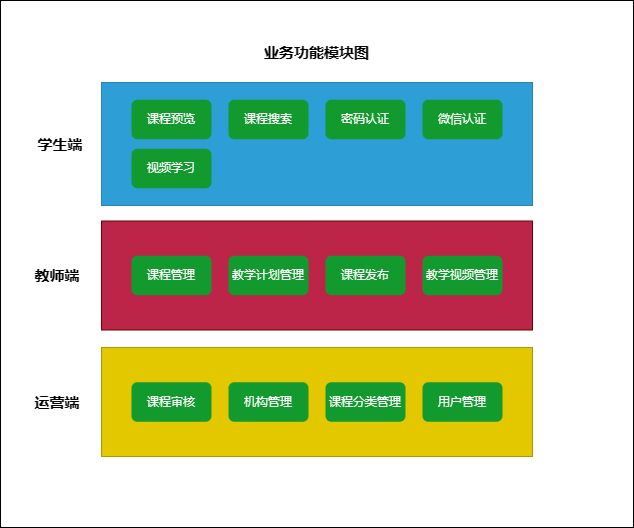

The diagram above was exported from draw.io. Its source (the exported page's mxGraphModel, read from the mxfile embedded in the PNG):
<mxGraphModel dx="1377" dy="756" grid="0" gridSize="10" guides="1" tooltips="1" connect="1" arrows="1" fold="1" page="1" pageScale="1" pageWidth="850" pageHeight="1100" math="0" shadow="0">
  <root>
    <mxCell id="0" />
    <mxCell id="1" parent="0" />
    <mxCell id="fA7BIzjh_niyjl6M76wI-23" value="" style="rounded=0;whiteSpace=wrap;html=1;" vertex="1" parent="1">
      <mxGeometry x="118" y="85" width="633" height="527" as="geometry" />
    </mxCell>
    <mxCell id="fA7BIzjh_niyjl6M76wI-4" value="" style="rounded=0;whiteSpace=wrap;html=1;fillColor=#bc2448;strokeColor=#6F0000;fontColor=#ffffff;" vertex="1" parent="1">
      <mxGeometry x="219" y="305.5" width="431" height="109" as="geometry" />
    </mxCell>
    <mxCell id="fA7BIzjh_niyjl6M76wI-1" value="" style="rounded=0;whiteSpace=wrap;html=1;fillColor=#2e9ed6;strokeColor=#2a84b2;fontColor=#ffffff;" vertex="1" parent="1">
      <mxGeometry x="219" y="167" width="431" height="123" as="geometry" />
    </mxCell>
    <mxCell id="fA7BIzjh_niyjl6M76wI-2" value="课程管理" style="rounded=1;whiteSpace=wrap;html=1;fillColor=#139a2e;fontColor=#ffffff;strokeColor=none;" vertex="1" parent="1">
      <mxGeometry x="249" y="340.25" width="80" height="39.5" as="geometry" />
    </mxCell>
    <mxCell id="fA7BIzjh_niyjl6M76wI-3" value="&lt;font style=&quot;font-size: 15px;&quot;&gt;&lt;b&gt;学生端&lt;/b&gt;&lt;/font&gt;" style="text;html=1;strokeColor=none;fillColor=none;align=center;verticalAlign=middle;whiteSpace=wrap;rounded=0;" vertex="1" parent="1">
      <mxGeometry x="148" y="213.5" width="60" height="30" as="geometry" />
    </mxCell>
    <mxCell id="fA7BIzjh_niyjl6M76wI-6" value="&lt;b&gt;&lt;font style=&quot;font-size: 15px;&quot;&gt;教师端&lt;/font&gt;&lt;/b&gt;" style="text;html=1;strokeColor=none;fillColor=none;align=center;verticalAlign=middle;whiteSpace=wrap;rounded=0;" vertex="1" parent="1">
      <mxGeometry x="145" y="345" width="60" height="30" as="geometry" />
    </mxCell>
    <mxCell id="fA7BIzjh_niyjl6M76wI-7" value="" style="rounded=0;whiteSpace=wrap;html=1;fillColor=#e3c800;strokeColor=#B09500;fontColor=#000000;" vertex="1" parent="1">
      <mxGeometry x="219" y="432" width="431" height="109" as="geometry" />
    </mxCell>
    <mxCell id="fA7BIzjh_niyjl6M76wI-8" value="&lt;b&gt;&lt;font style=&quot;font-size: 15px;&quot;&gt;运营端&lt;/font&gt;&lt;/b&gt;" style="text;html=1;strokeColor=none;fillColor=none;align=center;verticalAlign=middle;whiteSpace=wrap;rounded=0;" vertex="1" parent="1">
      <mxGeometry x="145" y="471.5" width="60" height="30" as="geometry" />
    </mxCell>
    <mxCell id="fA7BIzjh_niyjl6M76wI-9" value="教学计划管理" style="rounded=1;whiteSpace=wrap;html=1;fillColor=#139a2e;fontColor=#ffffff;strokeColor=none;" vertex="1" parent="1">
      <mxGeometry x="346" y="340.25" width="80" height="39.5" as="geometry" />
    </mxCell>
    <mxCell id="fA7BIzjh_niyjl6M76wI-10" value="课程发布" style="rounded=1;whiteSpace=wrap;html=1;fillColor=#139a2e;fontColor=#ffffff;strokeColor=none;" vertex="1" parent="1">
      <mxGeometry x="443" y="340.25" width="80" height="39.5" as="geometry" />
    </mxCell>
    <mxCell id="fA7BIzjh_niyjl6M76wI-11" value="课程审核" style="rounded=1;whiteSpace=wrap;html=1;fillColor=#139a2e;fontColor=#ffffff;strokeColor=none;" vertex="1" parent="1">
      <mxGeometry x="249" y="466.75" width="80" height="39.5" as="geometry" />
    </mxCell>
    <mxCell id="fA7BIzjh_niyjl6M76wI-12" value="课程预览" style="rounded=1;whiteSpace=wrap;html=1;fillColor=#139a2e;fontColor=#ffffff;strokeColor=none;" vertex="1" parent="1">
      <mxGeometry x="249" y="184.25" width="80" height="39.5" as="geometry" />
    </mxCell>
    <mxCell id="fA7BIzjh_niyjl6M76wI-13" value="教学视频管理" style="rounded=1;whiteSpace=wrap;html=1;fillColor=#139a2e;fontColor=#ffffff;strokeColor=none;" vertex="1" parent="1">
      <mxGeometry x="540" y="340.25" width="80" height="39.5" as="geometry" />
    </mxCell>
    <mxCell id="fA7BIzjh_niyjl6M76wI-14" value="密码认证" style="rounded=1;whiteSpace=wrap;html=1;fillColor=#139a2e;fontColor=#ffffff;strokeColor=none;" vertex="1" parent="1">
      <mxGeometry x="443" y="184.25" width="80" height="39.5" as="geometry" />
    </mxCell>
    <mxCell id="fA7BIzjh_niyjl6M76wI-15" value="微信认证" style="rounded=1;whiteSpace=wrap;html=1;fillColor=#139a2e;fontColor=#ffffff;strokeColor=none;" vertex="1" parent="1">
      <mxGeometry x="540" y="184.25" width="80" height="39.5" as="geometry" />
    </mxCell>
    <mxCell id="fA7BIzjh_niyjl6M76wI-16" value="课程搜索" style="rounded=1;whiteSpace=wrap;html=1;fillColor=#139a2e;fontColor=#ffffff;strokeColor=none;" vertex="1" parent="1">
      <mxGeometry x="346" y="184.25" width="80" height="39.5" as="geometry" />
    </mxCell>
    <mxCell id="fA7BIzjh_niyjl6M76wI-18" value="视频学习" style="rounded=1;whiteSpace=wrap;html=1;fillColor=#139a2e;fontColor=#ffffff;strokeColor=none;" vertex="1" parent="1">
      <mxGeometry x="249" y="233.25" width="80" height="39.5" as="geometry" />
    </mxCell>
    <mxCell id="fA7BIzjh_niyjl6M76wI-19" value="机构管理" style="rounded=1;whiteSpace=wrap;html=1;fillColor=#139a2e;fontColor=#ffffff;strokeColor=none;" vertex="1" parent="1">
      <mxGeometry x="346" y="466.75" width="80" height="39.5" as="geometry" />
    </mxCell>
    <mxCell id="fA7BIzjh_niyjl6M76wI-20" value="课程分类管理" style="rounded=1;whiteSpace=wrap;html=1;fillColor=#139a2e;fontColor=#ffffff;strokeColor=none;" vertex="1" parent="1">
      <mxGeometry x="443" y="466.75" width="80" height="39.5" as="geometry" />
    </mxCell>
    <mxCell id="fA7BIzjh_niyjl6M76wI-21" value="用户管理" style="rounded=1;whiteSpace=wrap;html=1;fillColor=#139a2e;fontColor=#ffffff;strokeColor=none;" vertex="1" parent="1">
      <mxGeometry x="540" y="466.75" width="80" height="39.5" as="geometry" />
    </mxCell>
    <mxCell id="fA7BIzjh_niyjl6M76wI-22" value="&lt;span style=&quot;font-size: 15px;&quot;&gt;&lt;b&gt;业务功能模块图&lt;/b&gt;&lt;/span&gt;" style="text;html=1;strokeColor=none;fillColor=none;align=center;verticalAlign=middle;whiteSpace=wrap;rounded=0;" vertex="1" parent="1">
      <mxGeometry x="366.25" y="122" width="136.5" height="30" as="geometry" />
    </mxCell>
  </root>
</mxGraphModel>